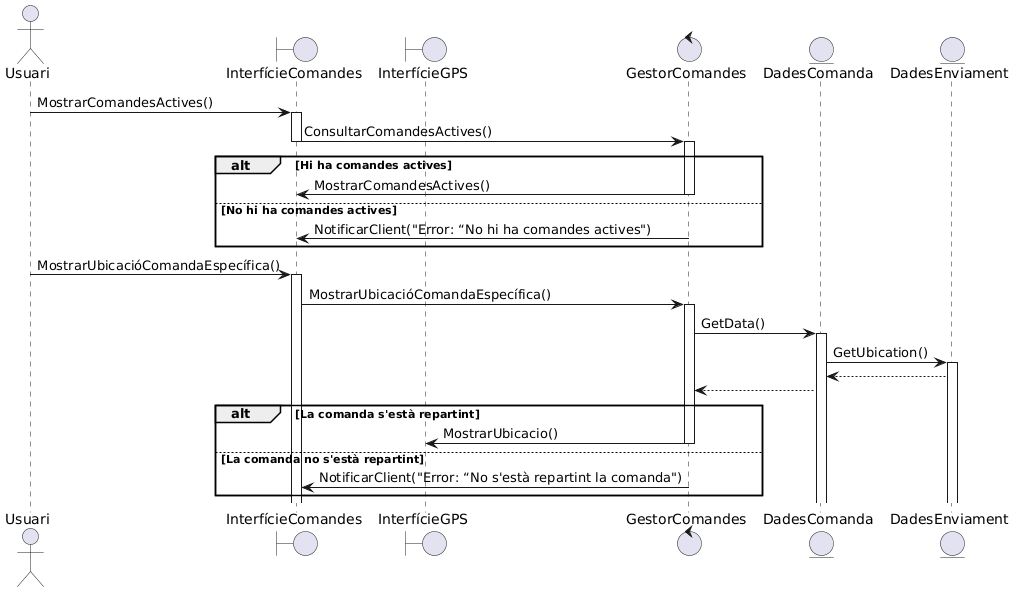

The diagram above was rendered by PlantUML. Its source (embedded in the PNG):
@startuml
actor Usuari
boundary InterfícieComandes
boundary InterfícieGPS
control GestorComandes
entity DadesComanda
entity DadesEnviament

Usuari -> InterfícieComandes++: MostrarComandesActives()
InterfícieComandes -> GestorComandes--++: ConsultarComandesActives()
alt Hi ha comandes actives
GestorComandes->InterfícieComandes--: MostrarComandesActives() 
else No hi ha comandes actives
GestorComandes->InterfícieComandes: NotificarClient("Error: “No hi ha comandes actives")
end

Usuari -> InterfícieComandes++: MostrarUbicacióComandaEspecífica()
InterfícieComandes -> GestorComandes++: MostrarUbicacióComandaEspecífica()
GestorComandes -> DadesComanda++: GetData()
DadesComanda -> DadesEnviament++: GetUbication()
DadesEnviament --> DadesComanda
DadesComanda --> GestorComandes

alt La comanda s'està repartint
GestorComandes->InterfícieGPS--: MostrarUbicacio()
else La comanda no s'està repartint
GestorComandes->InterfícieComandes: NotificarClient("Error: “No s'està repartint la comanda")
end
@enduml